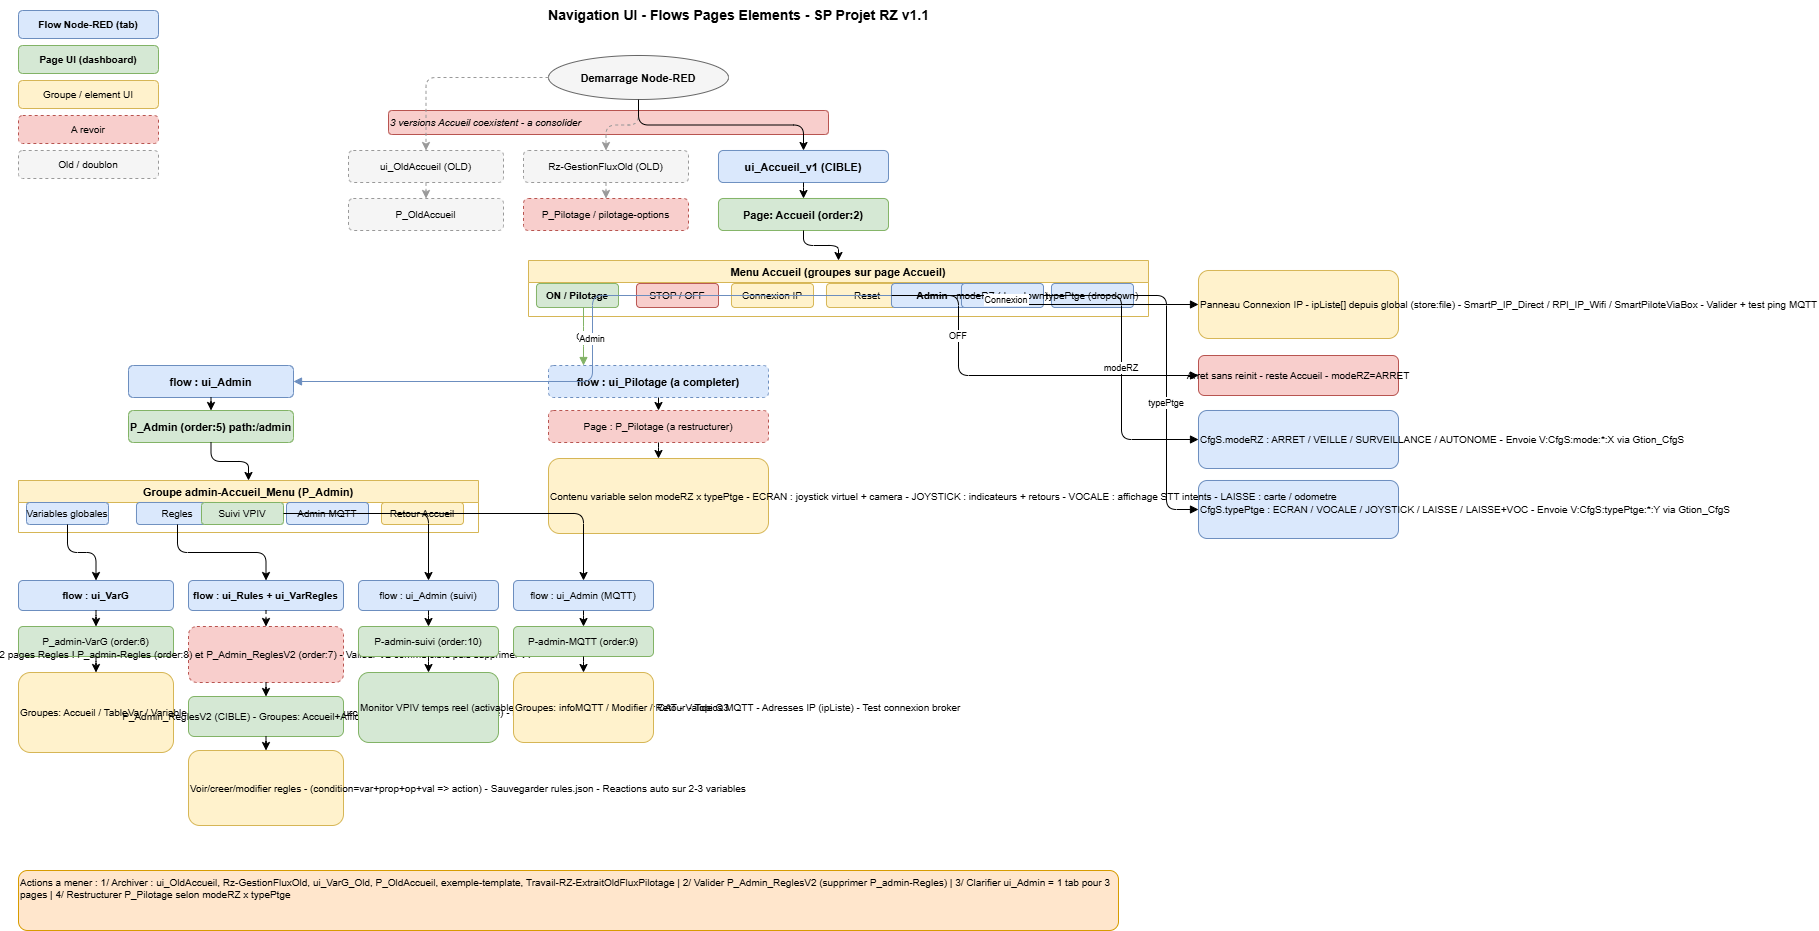

The diagram above was exported from draw.io. Its source (the exported page's mxGraphModel, read from the mxfile embedded in the PNG):
<mxGraphModel dx="1097" dy="533" grid="1" gridSize="10" guides="1" tooltips="1" connect="1" arrows="1" fold="1" page="1" pageScale="1" pageWidth="1654" pageHeight="1169" math="0" shadow="0">
  <root>
    <mxCell id="0" />
    <mxCell id="1" parent="0" />
    <mxCell id="titre" value="Navigation UI - Flows Pages Elements - SP Projet RZ v1.1" style="text;html=1;strokeColor=none;fillColor=none;align=center;fontSize=14;fontStyle=1;" parent="1" vertex="1">
      <mxGeometry x="300" y="10" width="900" height="30" as="geometry" />
    </mxCell>
    <mxCell id="leg0" value="Flow Node-RED (tab)" style="rounded=1;fillColor=#dae8fc;strokeColor=#6c8ebf;fontSize=10;fontStyle=1;" parent="1" vertex="1">
      <mxGeometry x="30" y="20" width="140" height="28" as="geometry" />
    </mxCell>
    <mxCell id="leg1" value="Page UI (dashboard)" style="rounded=1;fillColor=#d5e8d4;strokeColor=#82b366;fontSize=10;fontStyle=1;" parent="1" vertex="1">
      <mxGeometry x="30" y="55" width="140" height="28" as="geometry" />
    </mxCell>
    <mxCell id="leg2" value="Groupe / element UI" style="rounded=1;fillColor=#fff2cc;strokeColor=#d6b656;fontSize=10;" parent="1" vertex="1">
      <mxGeometry x="30" y="90" width="140" height="28" as="geometry" />
    </mxCell>
    <mxCell id="leg3" value="A revoir" style="rounded=1;fillColor=#f8cecc;strokeColor=#b85450;fontSize=10;dashed=1;" parent="1" vertex="1">
      <mxGeometry x="30" y="125" width="140" height="28" as="geometry" />
    </mxCell>
    <mxCell id="leg4" value="Old / doublon" style="rounded=1;fillColor=#f5f5f5;strokeColor=#999999;fontSize=10;dashed=1;" parent="1" vertex="1">
      <mxGeometry x="30" y="160" width="140" height="28" as="geometry" />
    </mxCell>
    <mxCell id="start" value="Demarrage Node-RED" style="ellipse;fillColor=#f5f5f5;strokeColor=#666666;fontSize=11;fontStyle=1;" parent="1" vertex="1">
      <mxGeometry x="560" y="65" width="180" height="44" as="geometry" />
    </mxCell>
    <mxCell id="note_acc" value="3 versions Accueil coexistent - a consolider" style="text;html=1;strokeColor=#b85450;fillColor=#f8cecc;fontSize=10;fontStyle=2;rounded=1;" parent="1" vertex="1">
      <mxGeometry x="400" y="120" width="440" height="24" as="geometry" />
    </mxCell>
    <mxCell id="flow_old" value="ui_OldAccueil (OLD)" style="rounded=1;fillColor=#f5f5f5;strokeColor=#999999;fontSize=10;dashed=1;" parent="1" vertex="1">
      <mxGeometry x="360" y="160" width="155" height="32" as="geometry" />
    </mxCell>
    <mxCell id="page_old" value="P_OldAccueil" style="rounded=1;fillColor=#f5f5f5;strokeColor=#999999;fontSize=10;dashed=1;" parent="1" vertex="1">
      <mxGeometry x="360" y="208" width="155" height="32" as="geometry" />
    </mxCell>
    <mxCell id="flow_gfold" value="Rz-GestionFluxOld (OLD)" style="rounded=1;fillColor=#f5f5f5;strokeColor=#999999;fontSize=10;dashed=1;" parent="1" vertex="1">
      <mxGeometry x="535" y="160" width="165" height="32" as="geometry" />
    </mxCell>
    <mxCell id="page_pil_old" value="P_Pilotage / pilotage-options" style="rounded=1;fillColor=#f8cecc;strokeColor=#b85450;fontSize=10;dashed=1;" parent="1" vertex="1">
      <mxGeometry x="535" y="208" width="165" height="32" as="geometry" />
    </mxCell>
    <mxCell id="flow_accv1" value="ui_Accueil_v1 (CIBLE)" style="rounded=1;fillColor=#dae8fc;strokeColor=#6c8ebf;fontSize=11;fontStyle=1;" parent="1" vertex="1">
      <mxGeometry x="730" y="160" width="170" height="32" as="geometry" />
    </mxCell>
    <mxCell id="page_accv1" value="Page: Accueil (order:2)" style="rounded=1;fillColor=#d5e8d4;strokeColor=#82b366;fontSize=11;fontStyle=1;" parent="1" vertex="1">
      <mxGeometry x="730" y="208" width="170" height="32" as="geometry" />
    </mxCell>
    <mxCell id="e_start_flow_old" style="edgeStyle=orthogonalEdgeStyle;dashed=1;strokeColor=#999999;" parent="1" source="start" target="flow_old" edge="1">
      <mxGeometry relative="1" as="geometry" />
    </mxCell>
    <mxCell id="e_start_flow_gfold" style="edgeStyle=orthogonalEdgeStyle;dashed=1;strokeColor=#999999;" parent="1" source="start" target="flow_gfold" edge="1">
      <mxGeometry relative="1" as="geometry" />
    </mxCell>
    <mxCell id="e_start_flow_accv1" style="edgeStyle=orthogonalEdgeStyle;" parent="1" source="start" target="flow_accv1" edge="1">
      <mxGeometry relative="1" as="geometry" />
    </mxCell>
    <mxCell id="e_flow_old_page_old" style="edgeStyle=orthogonalEdgeStyle;dashed=1;strokeColor=#999999;" parent="1" source="flow_old" target="page_old" edge="1">
      <mxGeometry relative="1" as="geometry" />
    </mxCell>
    <mxCell id="e_flow_gfold_page_pil_old" style="edgeStyle=orthogonalEdgeStyle;dashed=1;strokeColor=#999999;" parent="1" source="flow_gfold" target="page_pil_old" edge="1">
      <mxGeometry relative="1" as="geometry" />
    </mxCell>
    <mxCell id="e_flow_accv1_page_accv1" style="edgeStyle=orthogonalEdgeStyle;" parent="1" source="flow_accv1" target="page_accv1" edge="1">
      <mxGeometry relative="1" as="geometry" />
    </mxCell>
    <mxCell id="grp_acc" value="Menu Accueil (groupes sur page Accueil)" style="swimlane;startSize=22;fillColor=#fff2cc;strokeColor=#d6b656;fontSize=11;fontStyle=1;" parent="1" vertex="1">
      <mxGeometry x="540" y="270" width="620" height="56" as="geometry" />
    </mxCell>
    <mxCell id="btn_on" value="ON / Pilotage" style="rounded=1;fillColor=#d5e8d4;strokeColor=#82b366;fontSize=10;fontStyle=1;" parent="grp_acc" vertex="1">
      <mxGeometry x="8" y="23" width="82" height="24" as="geometry" />
    </mxCell>
    <mxCell id="btn_stop" value="STOP / OFF" style="rounded=1;fillColor=#f8cecc;strokeColor=#b85450;fontSize=10;" parent="grp_acc" vertex="1">
      <mxGeometry x="108" y="23" width="82" height="24" as="geometry" />
    </mxCell>
    <mxCell id="btn_cnx" value="Connexion IP" style="rounded=1;fillColor=#fff2cc;strokeColor=#d6b656;fontSize=10;" parent="grp_acc" vertex="1">
      <mxGeometry x="203" y="23" width="82" height="24" as="geometry" />
    </mxCell>
    <mxCell id="btn_reset" value="Reset" style="rounded=1;fillColor=#fff2cc;strokeColor=#d6b656;fontSize=10;" parent="grp_acc" vertex="1">
      <mxGeometry x="298" y="23" width="82" height="24" as="geometry" />
    </mxCell>
    <mxCell id="btn_admin" value="Admin" style="rounded=1;fillColor=#dae8fc;strokeColor=#6c8ebf;fontSize=10;fontStyle=1;" parent="grp_acc" vertex="1">
      <mxGeometry x="363" y="23" width="82" height="24" as="geometry" />
    </mxCell>
    <mxCell id="btn_mode" value="modeRZ (dropdown)" style="rounded=1;fillColor=#dae8fc;strokeColor=#6c8ebf;fontSize=10;" parent="grp_acc" vertex="1">
      <mxGeometry x="433" y="23" width="82" height="24" as="geometry" />
    </mxCell>
    <mxCell id="btn_ptge" value="typePtge (dropdown)" style="rounded=1;fillColor=#dae8fc;strokeColor=#6c8ebf;fontSize=10;" parent="grp_acc" vertex="1">
      <mxGeometry x="523" y="23" width="82" height="24" as="geometry" />
    </mxCell>
    <mxCell id="e_page_menu" style="edgeStyle=orthogonalEdgeStyle;" parent="1" source="page_accv1" target="grp_acc" edge="1">
      <mxGeometry relative="1" as="geometry" />
    </mxCell>
    <mxCell id="cnx_box" value="Panneau Connexion IP - ipListe[] depuis global (store:file) - SmartP_IP_Direct / RPI_IP_Wifi / SmartPiloteViaBox - Valider + test ping MQTT" style="rounded=1;fillColor=#fff2cc;strokeColor=#d6b656;fontSize=10;align=left;" parent="1" vertex="1">
      <mxGeometry x="1210" y="280" width="200" height="68" as="geometry" />
    </mxCell>
    <mxCell id="e_cnx" value="Connexion" style="edgeStyle=elbowEdgeStyle;endArrow=block;endFill=1;fontSize=9;" parent="1" source="btn_cnx" target="cnx_box" edge="1">
      <mxGeometry relative="1" as="geometry" />
    </mxCell>
    <mxCell id="stop_box" value="Arret sans reinit - reste Accueil - modeRZ=ARRET" style="rounded=1;fillColor=#f8cecc;strokeColor=#b85450;fontSize=10;" parent="1" vertex="1">
      <mxGeometry x="1210" y="365" width="200" height="40" as="geometry" />
    </mxCell>
    <mxCell id="e_stop" value="OFF" style="edgeStyle=elbowEdgeStyle;endArrow=block;endFill=1;fontSize=9;" parent="1" source="btn_stop" target="stop_box" edge="1">
      <mxGeometry relative="1" as="geometry" />
    </mxCell>
    <mxCell id="mode_box" value="CfgS.modeRZ : ARRET / VEILLE / SURVEILLANCE / AUTONOME - Envoie V:CfgS:mode:*:X via Gtion_CfgS" style="rounded=1;fillColor=#dae8fc;strokeColor=#6c8ebf;fontSize=10;align=left;" parent="1" vertex="1">
      <mxGeometry x="1210" y="420" width="200" height="58" as="geometry" />
    </mxCell>
    <mxCell id="ptge_box" value="CfgS.typePtge : ECRAN / VOCALE / JOYSTICK / LAISSE / LAISSE+VOC - Envoie V:CfgS:typePtge:*:Y via Gtion_CfgS" style="rounded=1;fillColor=#dae8fc;strokeColor=#6c8ebf;fontSize=10;align=left;" parent="1" vertex="1">
      <mxGeometry x="1210" y="490" width="200" height="58" as="geometry" />
    </mxCell>
    <mxCell id="e_mode" value="modeRZ" style="edgeStyle=elbowEdgeStyle;endArrow=block;endFill=1;fontSize=9;" parent="1" source="btn_mode" target="mode_box" edge="1">
      <mxGeometry relative="1" as="geometry" />
    </mxCell>
    <mxCell id="e_ptge" value="typePtge" style="edgeStyle=elbowEdgeStyle;endArrow=block;endFill=1;fontSize=9;" parent="1" source="btn_ptge" target="ptge_box" edge="1">
      <mxGeometry relative="1" as="geometry" />
    </mxCell>
    <mxCell id="flow_pil" value="flow : ui_Pilotage (a completer)" style="rounded=1;fillColor=#dae8fc;strokeColor=#6c8ebf;fontSize=11;fontStyle=1;dashed=1;" parent="1" vertex="1">
      <mxGeometry x="560" y="375" width="220" height="32" as="geometry" />
    </mxCell>
    <mxCell id="page_pil" value="Page : P_Pilotage (a restructurer)" style="rounded=1;fillColor=#f8cecc;strokeColor=#b85450;fontSize=10;dashed=1;" parent="1" vertex="1">
      <mxGeometry x="560" y="420" width="220" height="32" as="geometry" />
    </mxCell>
    <mxCell id="pil_detail" value="Contenu variable selon modeRZ x typePtge - ECRAN : joystick virtuel + camera - JOYSTICK : indicateurs + retours - VOCALE : affichage STT intents - LAISSE : carte / odometre" style="rounded=1;fillColor=#fff2cc;strokeColor=#d6b656;fontSize=10;align=left;" parent="1" vertex="1">
      <mxGeometry x="560" y="468" width="220" height="75" as="geometry" />
    </mxCell>
    <mxCell id="e_on" value="ON" style="edgeStyle=elbowEdgeStyle;endArrow=block;endFill=1;fontSize=9;strokeColor=#82b366;" parent="1" source="btn_on" target="flow_pil" edge="1">
      <mxGeometry relative="1" as="geometry" />
    </mxCell>
    <mxCell id="e_pil1" style="edgeStyle=orthogonalEdgeStyle;" parent="1" source="flow_pil" target="page_pil" edge="1">
      <mxGeometry relative="1" as="geometry" />
    </mxCell>
    <mxCell id="e_pil2" style="edgeStyle=orthogonalEdgeStyle;" parent="1" source="page_pil" target="pil_detail" edge="1">
      <mxGeometry relative="1" as="geometry" />
    </mxCell>
    <mxCell id="flow_admin" value="flow : ui_Admin" style="rounded=1;fillColor=#dae8fc;strokeColor=#6c8ebf;fontSize=11;fontStyle=1;" parent="1" vertex="1">
      <mxGeometry x="140" y="375" width="165" height="32" as="geometry" />
    </mxCell>
    <mxCell id="page_admin" value="P_Admin (order:5) path:/admin" style="rounded=1;fillColor=#d5e8d4;strokeColor=#82b366;fontSize=11;fontStyle=1;" parent="1" vertex="1">
      <mxGeometry x="140" y="420" width="165" height="32" as="geometry" />
    </mxCell>
    <mxCell id="e_adm" value="Admin" style="edgeStyle=elbowEdgeStyle;endArrow=block;endFill=1;fontSize=9;strokeColor=#6c8ebf;" parent="1" source="btn_admin" target="flow_admin" edge="1">
      <mxGeometry relative="1" as="geometry" />
    </mxCell>
    <mxCell id="e_adm2" style="edgeStyle=orthogonalEdgeStyle;" parent="1" source="flow_admin" target="page_admin" edge="1">
      <mxGeometry relative="1" as="geometry" />
    </mxCell>
    <mxCell id="grp_adm_menu" value="Groupe admin-Accueil_Menu (P_Admin)" style="swimlane;startSize=22;fillColor=#fff2cc;strokeColor=#d6b656;fontSize=11;fontStyle=1;" parent="1" vertex="1">
      <mxGeometry x="30" y="490" width="460" height="52" as="geometry" />
    </mxCell>
    <mxCell id="badm_varg" value="Variables globales" style="rounded=1;fillColor=#dae8fc;strokeColor=#6c8ebf;fontSize=10;" parent="grp_adm_menu" vertex="1">
      <mxGeometry x="8" y="22" width="82" height="22" as="geometry" />
    </mxCell>
    <mxCell id="badm_reg" value="Regles" style="rounded=1;fillColor=#dae8fc;strokeColor=#6c8ebf;fontSize=10;" parent="grp_adm_menu" vertex="1">
      <mxGeometry x="118" y="22" width="82" height="22" as="geometry" />
    </mxCell>
    <mxCell id="badm_suivi" value="Suivi VPIV" style="rounded=1;fillColor=#d5e8d4;strokeColor=#82b366;fontSize=10;" parent="grp_adm_menu" vertex="1">
      <mxGeometry x="183" y="22" width="82" height="22" as="geometry" />
    </mxCell>
    <mxCell id="badm_mqtt" value="Admin MQTT" style="rounded=1;fillColor=#dae8fc;strokeColor=#6c8ebf;fontSize=10;" parent="grp_adm_menu" vertex="1">
      <mxGeometry x="268" y="22" width="82" height="22" as="geometry" />
    </mxCell>
    <mxCell id="badm_ret" value="Retour Accueil" style="rounded=1;fillColor=#fff2cc;strokeColor=#d6b656;fontSize=10;" parent="grp_adm_menu" vertex="1">
      <mxGeometry x="363" y="22" width="82" height="22" as="geometry" />
    </mxCell>
    <mxCell id="e_adm3" style="edgeStyle=orthogonalEdgeStyle;" parent="1" source="page_admin" target="grp_adm_menu" edge="1">
      <mxGeometry relative="1" as="geometry" />
    </mxCell>
    <mxCell id="flow_varg" value="flow : ui_VarG" style="rounded=1;fillColor=#dae8fc;strokeColor=#6c8ebf;fontSize=10;fontStyle=1;" parent="1" vertex="1">
      <mxGeometry x="30" y="590" width="155" height="30" as="geometry" />
    </mxCell>
    <mxCell id="page_varg" value="P_admin-VarG (order:6)" style="rounded=1;fillColor=#d5e8d4;strokeColor=#82b366;fontSize=10;" parent="1" vertex="1">
      <mxGeometry x="30" y="636" width="155" height="30" as="geometry" />
    </mxCell>
    <mxCell id="varg_det" value="Groupes: Accueil / TableVar / Variable selectionnee / Propriete / Aide - Source: enrichedVars (global store:file) - Lecture et modification" style="rounded=1;fillColor=#fff2cc;strokeColor=#d6b656;fontSize=10;align=left;" parent="1" vertex="1">
      <mxGeometry x="30" y="682" width="155" height="80" as="geometry" />
    </mxCell>
    <mxCell id="e_vg1" style="edgeStyle=orthogonalEdgeStyle;" parent="1" source="badm_varg" target="flow_varg" edge="1">
      <mxGeometry relative="1" as="geometry" />
    </mxCell>
    <mxCell id="e_vg2" style="edgeStyle=orthogonalEdgeStyle;" parent="1" source="flow_varg" target="page_varg" edge="1">
      <mxGeometry relative="1" as="geometry" />
    </mxCell>
    <mxCell id="e_vg3" style="edgeStyle=orthogonalEdgeStyle;" parent="1" source="page_varg" target="varg_det" edge="1">
      <mxGeometry relative="1" as="geometry" />
    </mxCell>
    <mxCell id="flow_rules" value="flow : ui_Rules + ui_VarRegles" style="rounded=1;fillColor=#dae8fc;strokeColor=#6c8ebf;fontSize=10;fontStyle=1;" parent="1" vertex="1">
      <mxGeometry x="200" y="590" width="155" height="30" as="geometry" />
    </mxCell>
    <mxCell id="note_reg2" value="2 pages Regles ! P_admin-Regles (order:8) et P_Admin_ReglesV2 (order:7) - Valider V2 comme cible puis supprimer v1" style="rounded=1;fillColor=#f8cecc;strokeColor=#b85450;fontSize=10;dashed=1;" parent="1" vertex="1">
      <mxGeometry x="200" y="636" width="155" height="56" as="geometry" />
    </mxCell>
    <mxCell id="page_rules" value="P_Admin_ReglesV2 (CIBLE) - Groupes: Accueil+Affiche+Modifie" style="rounded=1;fillColor=#d5e8d4;strokeColor=#82b366;fontSize=10;" parent="1" vertex="1">
      <mxGeometry x="200" y="706" width="155" height="40" as="geometry" />
    </mxCell>
    <mxCell id="rules_det" value="Voir/creer/modifier regles - (condition=var+prop+op+val =&gt; action) - Sauvegarder rules.json - Reactions auto sur 2-3 variables" style="rounded=1;fillColor=#fff2cc;strokeColor=#d6b656;fontSize=10;align=left;" parent="1" vertex="1">
      <mxGeometry x="200" y="760" width="155" height="75" as="geometry" />
    </mxCell>
    <mxCell id="e_rg1" style="edgeStyle=orthogonalEdgeStyle;" parent="1" source="badm_reg" target="flow_rules" edge="1">
      <mxGeometry relative="1" as="geometry" />
    </mxCell>
    <mxCell id="e_rg2" style="edgeStyle=orthogonalEdgeStyle;dashed=1;" parent="1" source="flow_rules" target="note_reg2" edge="1">
      <mxGeometry relative="1" as="geometry" />
    </mxCell>
    <mxCell id="e_rg3" style="edgeStyle=orthogonalEdgeStyle;" parent="1" source="note_reg2" target="page_rules" edge="1">
      <mxGeometry relative="1" as="geometry" />
    </mxCell>
    <mxCell id="e_rg4" style="edgeStyle=orthogonalEdgeStyle;" parent="1" source="page_rules" target="rules_det" edge="1">
      <mxGeometry relative="1" as="geometry" />
    </mxCell>
    <mxCell id="flow_suivi" value="flow : ui_Admin (suivi)" style="rounded=1;fillColor=#dae8fc;strokeColor=#6c8ebf;fontSize=10;" parent="1" vertex="1">
      <mxGeometry x="370" y="590" width="140" height="30" as="geometry" />
    </mxCell>
    <mxCell id="page_suivi" value="P-admin-suivi (order:10)" style="rounded=1;fillColor=#d5e8d4;strokeColor=#82b366;fontSize=10;" parent="1" vertex="1">
      <mxGeometry x="370" y="636" width="140" height="30" as="geometry" />
    </mxCell>
    <mxCell id="suivi_det" value="Monitor VPIV temps reel (activable) - Defilement trames + filtre par CAT - Valide Q3" style="rounded=1;fillColor=#d5e8d4;strokeColor=#82b366;fontSize=10;align=left;" parent="1" vertex="1">
      <mxGeometry x="370" y="682" width="140" height="70" as="geometry" />
    </mxCell>
    <mxCell id="e_sv1" style="edgeStyle=orthogonalEdgeStyle;" parent="1" source="badm_suivi" target="flow_suivi" edge="1">
      <mxGeometry relative="1" as="geometry" />
    </mxCell>
    <mxCell id="e_sv2" style="edgeStyle=orthogonalEdgeStyle;" parent="1" source="flow_suivi" target="page_suivi" edge="1">
      <mxGeometry relative="1" as="geometry" />
    </mxCell>
    <mxCell id="e_sv3" style="edgeStyle=orthogonalEdgeStyle;" parent="1" source="page_suivi" target="suivi_det" edge="1">
      <mxGeometry relative="1" as="geometry" />
    </mxCell>
    <mxCell id="flow_mqtt" value="flow : ui_Admin (MQTT)" style="rounded=1;fillColor=#dae8fc;strokeColor=#6c8ebf;fontSize=10;" parent="1" vertex="1">
      <mxGeometry x="525" y="590" width="140" height="30" as="geometry" />
    </mxCell>
    <mxCell id="page_mqtt" value="P-admin-MQTT (order:9)" style="rounded=1;fillColor=#d5e8d4;strokeColor=#82b366;fontSize=10;" parent="1" vertex="1">
      <mxGeometry x="525" y="636" width="140" height="30" as="geometry" />
    </mxCell>
    <mxCell id="mqtt_det" value="Groupes: infoMQTT / Modifier / Retour - Topics MQTT - Adresses IP (ipListe) - Test connexion broker" style="rounded=1;fillColor=#fff2cc;strokeColor=#d6b656;fontSize=10;align=left;" parent="1" vertex="1">
      <mxGeometry x="525" y="682" width="140" height="70" as="geometry" />
    </mxCell>
    <mxCell id="e_mq1" style="edgeStyle=orthogonalEdgeStyle;" parent="1" source="badm_mqtt" target="flow_mqtt" edge="1">
      <mxGeometry relative="1" as="geometry" />
    </mxCell>
    <mxCell id="e_mq2" style="edgeStyle=orthogonalEdgeStyle;" parent="1" source="flow_mqtt" target="page_mqtt" edge="1">
      <mxGeometry relative="1" as="geometry" />
    </mxCell>
    <mxCell id="e_mq3" style="edgeStyle=orthogonalEdgeStyle;" parent="1" source="page_mqtt" target="mqtt_det" edge="1">
      <mxGeometry relative="1" as="geometry" />
    </mxCell>
    <mxCell id="actions" value="Actions a mener : 1/ Archiver : ui_OldAccueil, Rz-GestionFluxOld, ui_VarG_Old, P_OldAccueil, exemple-template, Travail-RZ-ExtraitOldFluxPilotage | 2/ Valider P_Admin_ReglesV2 (supprimer P_admin-Regles) | 3/ Clarifier ui_Admin = 1 tab pour 3 pages | 4/ Restructurer P_Pilotage selon modeRZ x typePtge" style="text;html=1;strokeColor=#d79b00;fillColor=#ffe6cc;align=left;verticalAlign=top;whiteSpace=wrap;rounded=1;fontSize=10;" parent="1" vertex="1">
      <mxGeometry x="30" y="880" width="1100" height="60" as="geometry" />
    </mxCell>
  </root>
</mxGraphModel>